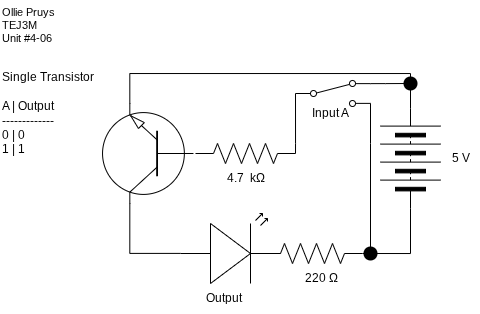

The diagram above was exported from draw.io. Its source (the exported page's mxGraphModel, read from the mxfile embedded in the PNG):
<mxGraphModel dx="528" dy="399" grid="1" gridSize="10" guides="1" tooltips="1" connect="1" arrows="1" fold="1" page="1" pageScale="1" pageWidth="850" pageHeight="1100" math="0" shadow="0">
  <root>
    <mxCell id="0" />
    <mxCell id="1" parent="0" />
    <mxCell id="2" value="" style="verticalLabelPosition=bottom;shadow=0;dashed=0;align=center;html=1;verticalAlign=top;shape=mxgraph.electrical.opto_electronics.led_2;pointerEvents=1;rotation=0;" vertex="1" parent="1">
      <mxGeometry x="280" y="270" width="100" height="70" as="geometry" />
    </mxCell>
    <mxCell id="24" style="edgeStyle=orthogonalEdgeStyle;shape=connector;rounded=0;html=1;exitX=1;exitY=0.5;exitDx=0;exitDy=0;exitPerimeter=0;entryX=0;entryY=0.5;entryDx=0;entryDy=0;strokeColor=default;align=center;verticalAlign=middle;fontFamily=Helvetica;fontSize=11;fontColor=default;labelBackgroundColor=default;endArrow=none;endFill=0;" edge="1" parent="1" source="3" target="9">
      <mxGeometry relative="1" as="geometry">
        <Array as="points">
          <mxPoint x="395" y="200" />
          <mxPoint x="395" y="200" />
        </Array>
      </mxGeometry>
    </mxCell>
    <mxCell id="3" value="" style="pointerEvents=1;verticalLabelPosition=bottom;shadow=0;dashed=0;align=center;html=1;verticalAlign=top;shape=mxgraph.electrical.resistors.resistor_2;rotation=0;" vertex="1" parent="1">
      <mxGeometry x="295" y="200" width="100" height="20" as="geometry" />
    </mxCell>
    <mxCell id="5" value="Output" style="text;html=1;align=center;verticalAlign=middle;resizable=0;points=[];autosize=1;strokeColor=none;fillColor=none;" vertex="1" parent="1">
      <mxGeometry x="292.95" y="340" width="60" height="30" as="geometry" />
    </mxCell>
    <mxCell id="6" value="4.7&amp;nbsp; kΩ" style="text;html=1;align=center;verticalAlign=middle;resizable=0;points=[];autosize=1;strokeColor=none;fillColor=none;" vertex="1" parent="1">
      <mxGeometry x="315" y="220" width="60" height="30" as="geometry" />
    </mxCell>
    <mxCell id="7" style="edgeStyle=orthogonalEdgeStyle;shape=connector;curved=0;rounded=0;html=1;exitX=1;exitY=0.88;exitDx=0;exitDy=0;strokeColor=default;align=center;verticalAlign=middle;fontFamily=Helvetica;fontSize=11;fontColor=default;labelBackgroundColor=default;endArrow=none;endFill=0;" edge="1" parent="1" source="9">
      <mxGeometry relative="1" as="geometry">
        <mxPoint x="470" y="310" as="targetPoint" />
        <Array as="points">
          <mxPoint x="470" y="200" />
          <mxPoint x="470" y="200" />
        </Array>
      </mxGeometry>
    </mxCell>
    <mxCell id="8" style="edgeStyle=orthogonalEdgeStyle;shape=connector;curved=0;rounded=0;html=1;exitDx=0;exitDy=0;strokeColor=default;align=center;verticalAlign=middle;fontFamily=Helvetica;fontSize=11;fontColor=default;labelBackgroundColor=default;endArrow=none;endFill=0;entryX=1;entryY=0.5;entryDx=0;entryDy=0;" edge="1" parent="1" source="26" target="11">
      <mxGeometry relative="1" as="geometry">
        <mxPoint x="500" y="180" as="targetPoint" />
      </mxGeometry>
    </mxCell>
    <mxCell id="9" value="" style="html=1;shape=mxgraph.electrical.electro-mechanical.twoWaySwitch;aspect=fixed;elSwitchState=2;" vertex="1" parent="1">
      <mxGeometry x="395" y="137" width="75" height="26" as="geometry" />
    </mxCell>
    <mxCell id="11" value="" style="pointerEvents=1;verticalLabelPosition=bottom;shadow=0;dashed=0;align=center;html=1;verticalAlign=top;shape=mxgraph.electrical.miscellaneous.batteryStack;fontFamily=Helvetica;fontSize=11;fontColor=default;labelBackgroundColor=default;rotation=-90;" vertex="1" parent="1">
      <mxGeometry x="460" y="185" width="100" height="60" as="geometry" />
    </mxCell>
    <mxCell id="12" value="Input A" style="text;html=1;align=center;verticalAlign=middle;resizable=0;points=[];autosize=1;strokeColor=none;fillColor=none;" vertex="1" parent="1">
      <mxGeometry x="400" y="155" width="60" height="30" as="geometry" />
    </mxCell>
    <mxCell id="13" value="&lt;div style=&quot;&quot;&gt;&lt;span style=&quot;background-color: light-dark(#ffffff, var(--ge-dark-color, #121212));&quot;&gt;Ollie Pruys&lt;/span&gt;&lt;/div&gt;&lt;div&gt;TEJ3M&lt;br&gt;Unit #4-06&lt;/div&gt;" style="text;html=1;align=left;verticalAlign=middle;resizable=0;points=[];autosize=1;strokeColor=none;fillColor=none;fontFamily=Helvetica;fontSize=11;fontColor=default;labelBackgroundColor=default;" vertex="1" parent="1">
      <mxGeometry x="100" y="57" width="80" height="50" as="geometry" />
    </mxCell>
    <mxCell id="14" value="Single Transistor&lt;div&gt;&lt;br&gt;&lt;/div&gt;&lt;div&gt;A | Output&lt;/div&gt;&lt;div&gt;-------------&lt;/div&gt;&lt;div&gt;0 | 0&lt;/div&gt;&lt;div&gt;1 | 1&lt;/div&gt;" style="text;html=1;align=left;verticalAlign=middle;resizable=0;points=[];autosize=1;strokeColor=none;fillColor=none;" vertex="1" parent="1">
      <mxGeometry x="100" y="120" width="110" height="100" as="geometry" />
    </mxCell>
    <mxCell id="15" value="5 V" style="text;html=1;align=center;verticalAlign=middle;resizable=0;points=[];autosize=1;strokeColor=none;fillColor=none;" vertex="1" parent="1">
      <mxGeometry x="540" y="200" width="40" height="30" as="geometry" />
    </mxCell>
    <mxCell id="25" style="edgeStyle=orthogonalEdgeStyle;shape=connector;rounded=0;html=1;exitX=0.7;exitY=1;exitDx=0;exitDy=0;exitPerimeter=0;strokeColor=default;align=center;verticalAlign=middle;fontFamily=Helvetica;fontSize=11;fontColor=default;labelBackgroundColor=default;endArrow=none;endFill=0;" edge="1" parent="1" source="17">
      <mxGeometry relative="1" as="geometry">
        <mxPoint x="510" y="150" as="targetPoint" />
        <Array as="points">
          <mxPoint x="229" y="130" />
        </Array>
      </mxGeometry>
    </mxCell>
    <mxCell id="17" value="" style="verticalLabelPosition=bottom;shadow=0;dashed=0;align=center;html=1;verticalAlign=top;shape=mxgraph.electrical.transistors.npn_transistor_1;rotation=-180;" vertex="1" parent="1">
      <mxGeometry x="200" y="160" width="95" height="100" as="geometry" />
    </mxCell>
    <mxCell id="18" style="edgeStyle=orthogonalEdgeStyle;html=1;exitX=0.7;exitY=0;exitDx=0;exitDy=0;exitPerimeter=0;entryX=0;entryY=0.57;entryDx=0;entryDy=0;entryPerimeter=0;rounded=0;endArrow=none;endFill=0;" edge="1" parent="1" source="17" target="2">
      <mxGeometry relative="1" as="geometry" />
    </mxCell>
    <mxCell id="19" value="" style="pointerEvents=1;verticalLabelPosition=bottom;shadow=0;dashed=0;align=center;html=1;verticalAlign=top;shape=mxgraph.electrical.resistors.resistor_2;rotation=0;" vertex="1" parent="1">
      <mxGeometry x="362" y="300" width="100" height="20" as="geometry" />
    </mxCell>
    <mxCell id="20" value="&amp;nbsp; 220 Ω" style="text;html=1;align=center;verticalAlign=middle;resizable=0;points=[];autosize=1;strokeColor=none;fillColor=none;" vertex="1" parent="1">
      <mxGeometry x="387.5" y="320" width="60" height="30" as="geometry" />
    </mxCell>
    <mxCell id="21" style="edgeStyle=orthogonalEdgeStyle;shape=connector;rounded=0;html=1;exitX=0;exitY=0.5;exitDx=0;exitDy=0;entryX=1;entryY=0.5;entryDx=0;entryDy=0;entryPerimeter=0;strokeColor=default;align=center;verticalAlign=middle;fontFamily=Helvetica;fontSize=11;fontColor=default;labelBackgroundColor=default;endArrow=none;endFill=0;" edge="1" parent="1" source="11" target="19">
      <mxGeometry relative="1" as="geometry" />
    </mxCell>
    <mxCell id="22" value="" style="shape=waypoint;sketch=0;size=6;pointerEvents=1;points=[];fillColor=none;resizable=0;rotatable=0;perimeter=centerPerimeter;snapToPoint=1;fontFamily=Helvetica;fontSize=11;fontColor=default;labelBackgroundColor=default;strokeWidth=5;" vertex="1" parent="1">
      <mxGeometry x="460" y="300" width="20" height="20" as="geometry" />
    </mxCell>
    <mxCell id="27" value="" style="edgeStyle=orthogonalEdgeStyle;shape=connector;curved=0;rounded=0;html=1;exitX=1;exitY=0.12;exitDx=0;exitDy=0;strokeColor=default;align=center;verticalAlign=middle;fontFamily=Helvetica;fontSize=11;fontColor=default;labelBackgroundColor=default;endArrow=none;endFill=0;entryDx=0;entryDy=0;" edge="1" parent="1" source="9" target="26">
      <mxGeometry relative="1" as="geometry">
        <mxPoint x="510" y="165" as="targetPoint" />
        <mxPoint x="470" y="140" as="sourcePoint" />
      </mxGeometry>
    </mxCell>
    <mxCell id="26" value="" style="shape=waypoint;sketch=0;size=6;pointerEvents=1;points=[];fillColor=none;resizable=0;rotatable=0;perimeter=centerPerimeter;snapToPoint=1;fontFamily=Helvetica;fontSize=11;fontColor=default;labelBackgroundColor=default;strokeWidth=5;" vertex="1" parent="1">
      <mxGeometry x="500" y="130" width="20" height="20" as="geometry" />
    </mxCell>
  </root>
</mxGraphModel>